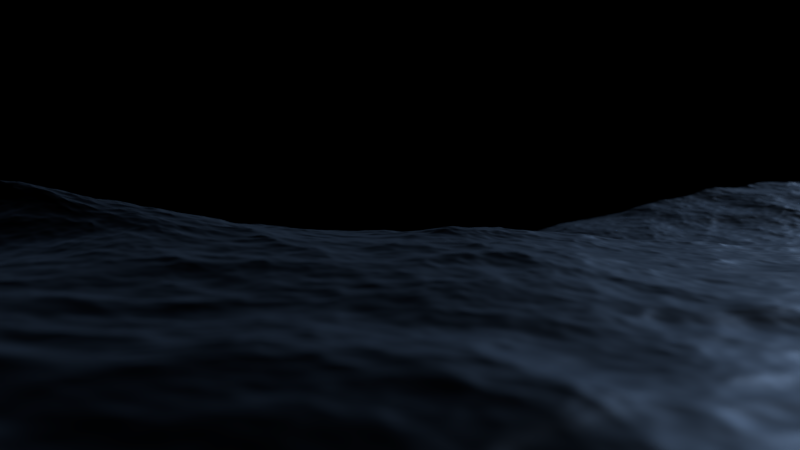 # Source: sea_v04.blend  (saved by Blender 2.77.0; exported with 4.5.12 LTS)
import bpy
from mathutils import Matrix  # noqa: F401  (used for matrix-valued properties, if any)

bpy.ops.wm.read_factory_settings(use_empty=True)
scene = bpy.context.scene
scene.name = 'Scene'

# ---- collections
col_collection_1 = bpy.data.collections.new('Collection 1'); scene.collection.children.link(col_collection_1)

# ---- materials (node trees are filled in below, after node groups)
mat_sea = bpy.data.materials.new('sea')
mat_sea.alpha_threshold = 0.0
mat_sea.roughness = 0.5
mat_sea.line_color = (0.0, 0.0, 0.0, 1.0)

# ---- material node trees
mat_sea.use_nodes = True; mat_sea.node_tree.nodes.clear()
_N = mat_sea.node_tree.nodes; _L = mat_sea.node_tree.links
n0 = _N.new('ShaderNodeBsdfAnisotropic'); n0.name = 'Glossy BSDF'; n0.location = (48, 177)
n0.distribution = 'GGX'
n0.inputs[0].default_value = (0.01533, 0.02987, 0.06787, 1.0)
n1 = _N.new('ShaderNodeBsdfGlass'); n1.name = 'Glass BSDF'; n1.location = (28, 380)
n1.distribution = 'GGX'
n1.inputs[0].default_value = (0.3981, 0.5857, 1.0, 1.0)
n1.inputs[1].default_value = 0.2642
n1.inputs[2].default_value = 1.1
n2 = _N.new('ShaderNodeMixShader'); n2.name = 'Mix Shader'; n2.location = (315, 395)
n2.inputs[0].default_value = 0.4469
n3 = _N.new('ShaderNodeFresnel'); n3.name = 'Fresnel'; n3.location = (-198, 129)
n3.inputs[0].default_value = 1.3
n4 = _N.new('ShaderNodeOutputMaterial'); n4.name = 'Material Output'; n4.location = (513, 386)
n5 = _N.new('ShaderNodeMath'); n5.name = 'Math'; n5.location = (0, 0)
n5.operation = 'POWER'
_L.new(n1.outputs[0], n2.inputs[1])
_L.new(n0.outputs[0], n2.inputs[2])
_L.new(n2.outputs[0], n4.inputs[0])
_L.new(n3.outputs[0], n5.inputs[0])
_L.new(n5.outputs[0], n0.inputs[1])
n4.is_active_output = True

# ---- world
world_world = bpy.data.worlds.new('World'); scene.world = world_world
world_world.color = (0.0, 0.0, 0.0)
world_world.use_sun_shadow = False
world_world.sun_shadow_jitter_overblur = 0.0
world_world.cycles.sampling_method = 'MANUAL'

# ---- cameras
cam_camera = bpy.data.cameras.new('Camera')
cam_camera.clip_end = 100.0
cam_camera.lens = 35.0
cam_camera.sensor_width = 32.0
cam_camera.sensor_height = 18.0
cam_camera.ortho_scale = 7.314
cam_camera.dof.use_dof = True
cam_camera.dof.focus_distance = 30.0
cam_camera.dof.aperture_fstop = 0.175

# ---- lights
light_sun = bpy.data.lights.new('Sun', 'SUN')
light_sun.color = (1.0, 0.846, 0.6486)
light_sun.transmission_factor = 0.0
light_sun.angle = 0.1993
light_sun.shadow_buffer_clip_start = 0.5
light_sun.shadow_soft_size = 0.1
light_sun.shadow_cascade_max_distance = 1000.0

# ---- meshes
me_cube = bpy.data.meshes.new('Cube')
me_cube.from_pydata([(1.0, 1.0, -1.0), (1.0, -1.0, -1.0), (-1.0, -1.0, -1.0), (-1.0, 1.0, -1.0), (1.0, 1.0, 1.0), (1.0, -1.0, 1.0), (-1.0, -1.0, 1.0), (-1.0, 1.0, 1.0)], [], [(0, 1, 2, 3), (4, 7, 6, 5), (0, 4, 5, 1), (1, 5, 6, 2), (2, 6, 7, 3), (4, 0, 3, 7)])
me_cube.materials.append(mat_sea)
me_cube.use_remesh_preserve_volume = False
me_cube.use_remesh_preserve_attributes = False
me_cube.use_mirror_vertex_groups = False
me_cube.update()

# ---- objects
ob_sun = bpy.data.objects.new('Sun', light_sun)
ob_cube = bpy.data.objects.new('Cube', me_cube)
ob_camera = bpy.data.objects.new('Camera', cam_camera)

# ---- transforms, parenting, visibility, modifiers, constraints
ob_sun.location = (10.71, 4.785, 26.82)
ob_sun.rotation_euler = (-1.066, -0.2553, 0.1758)
ob_sun.lineart.crease_threshold = 0.0
ob_cube.location = (0.0, 0.0, 0.0)
ob_cube.lock_rotations_4d = False
ob_cube.empty_display_type = 'ARROWS'
ob_cube.lineart.crease_threshold = 0.0
_m = ob_cube.modifiers.new('Ocean', 'OCEAN')
_m.repeat_x = 2
_m.repeat_y = 2
_m.resolution = 24
_m.viewport_resolution = 24
_m.wind_velocity = 100.0
_m.wave_scale = 1.5
_m.choppiness = 2.0
_m.time = 3.41
_m.filepath = '//../../../tmp/blender_Ux5ZA5/cache_ocean'
ob_camera.location = (13.12, 2.616, 2.127)
ob_camera.rotation_euler = (1.509, -0.01118, 1.079)
ob_camera.lock_rotations_4d = False
ob_camera.empty_display_type = 'ARROWS'
ob_camera.color = (0.0, 0.0, 0.0, 0.0)
ob_camera.display_type = 'WIRE'
ob_camera.lineart.crease_threshold = 0.0

# ---- collection membership
col_collection_1.objects.link(ob_sun)
col_collection_1.objects.link(ob_cube)
col_collection_1.objects.link(ob_camera)

# ---- scene / render settings (as saved in the file)
scene.camera = ob_camera
scene.frame_start = 1; scene.frame_end = 250; scene.frame_set(121)
scene.render.engine = 'CYCLES'
scene.render.image_settings.file_format = 'OPEN_EXR'
scene.render.image_settings.color_depth = '32'
scene.render.resolution_x = 1280
scene.render.resolution_y = 720
scene.render.dither_intensity = 0.0
scene.render.use_motion_blur = True
scene.render.stamp_background = (0.0, 0.0, 0.0, 0.0)
scene.cycles.use_denoising = False
scene.cycles.samples = 576
scene.cycles.sampling_pattern = 'TABULATED_SOBOL'
scene.cycles.light_sampling_threshold = 0.0
scene.cycles.use_adaptive_sampling = False
scene.cycles.use_light_tree = False
scene.cycles.blur_glossy = 0.0
scene.cycles.sample_clamp_indirect = 0.0
scene.view_settings.view_transform = 'Standard'
bpy.context.view_layer.update()
